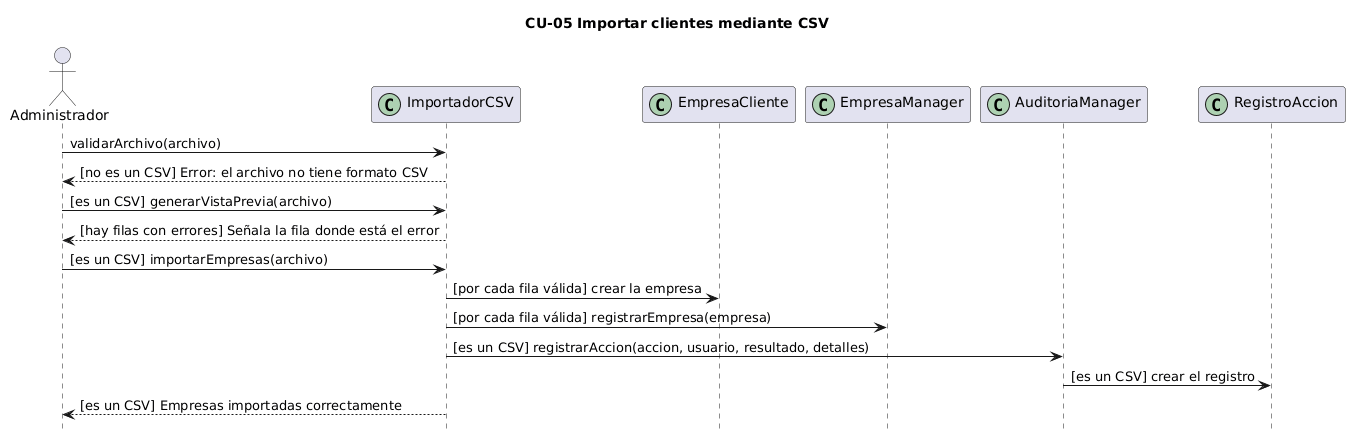

The diagram above was rendered by PlantUML. Its source (embedded in the PNG):
@startuml
title CU-05 Importar clientes mediante CSV
hide footbox
actor Administrador
participant ImportadorCSV << (C,#ADD1B2) >>
participant EmpresaCliente << (C,#ADD1B2) >>
participant EmpresaManager << (C,#ADD1B2) >>
participant AuditoriaManager << (C,#ADD1B2) >>
participant RegistroAccion << (C,#ADD1B2) >>

Administrador -> ImportadorCSV : validarArchivo(archivo)
ImportadorCSV --> Administrador : [no es un CSV] Error: el archivo no tiene formato CSV
Administrador -> ImportadorCSV : [es un CSV] generarVistaPrevia(archivo)
ImportadorCSV --> Administrador : [hay filas con errores] Señala la fila donde está el error
Administrador -> ImportadorCSV : [es un CSV] importarEmpresas(archivo)
ImportadorCSV -> EmpresaCliente : [por cada fila válida] crear la empresa
ImportadorCSV -> EmpresaManager : [por cada fila válida] registrarEmpresa(empresa)
ImportadorCSV -> AuditoriaManager : [es un CSV] registrarAccion(accion, usuario, resultado, detalles)
AuditoriaManager -> RegistroAccion : [es un CSV] crear el registro
ImportadorCSV --> Administrador : [es un CSV] Empresas importadas correctamente
@enduml